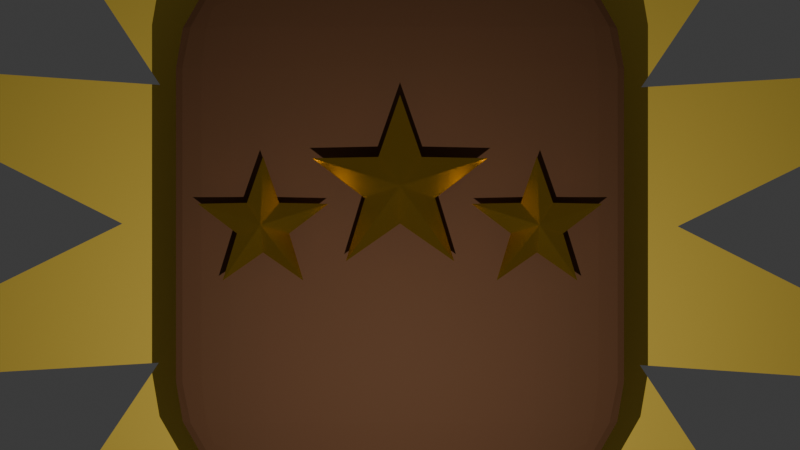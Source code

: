 # Source: complete_lavel.blend  (saved by Blender 5.2.44; exported with 4.5.12 LTS)
import bpy
from mathutils import Matrix  # noqa: F401  (used for matrix-valued properties, if any)

bpy.ops.wm.read_factory_settings(use_empty=True)
scene = bpy.context.scene
scene.name = 'Scene'

# ---- collections
col_collection = bpy.data.collections.new('Collection'); scene.collection.children.link(col_collection)

# ---- materials (node trees are filled in below, after node groups)
mat_rays_005 = bpy.data.materials.new('Rays.005')
mat_wood_005 = bpy.data.materials.new('Wood.005')
mat_gold_005 = bpy.data.materials.new('Gold.005')

# ---- material node trees
mat_rays_005.use_nodes = True; mat_rays_005.node_tree.nodes.clear()
_N = mat_rays_005.node_tree.nodes; _L = mat_rays_005.node_tree.links
n0 = _N.new('ShaderNodeBsdfPrincipled'); n0.name = 'Principled BSDF'; n0.location = (-200, 100)
n0.inputs[0].default_value = (1.0, 0.7, 0.1, 1.0)
n0.inputs[2].default_value = 1.0
n0.inputs[10].default_value = 0.005
n1 = _N.new('ShaderNodeOutputMaterial'); n1.name = 'Material Output'; n1.location = (200, 100)
_L.new(n0.outputs[0], n1.inputs[0])
n1.is_active_output = True
mat_wood_005.use_nodes = True; mat_wood_005.node_tree.nodes.clear()
_N = mat_wood_005.node_tree.nodes; _L = mat_wood_005.node_tree.links
n0 = _N.new('ShaderNodeBsdfPrincipled'); n0.name = 'Principled BSDF'; n0.location = (-200, 100)
n0.inputs[0].default_value = (0.15, 0.06, 0.02, 1.0)
n0.inputs[1].default_value = 0.1
n0.inputs[2].default_value = 0.8
n0.inputs[10].default_value = 0.005
n1 = _N.new('ShaderNodeOutputMaterial'); n1.name = 'Material Output'; n1.location = (200, 100)
_L.new(n0.outputs[0], n1.inputs[0])
n1.is_active_output = True
mat_gold_005.use_nodes = True; mat_gold_005.node_tree.nodes.clear()
_N = mat_gold_005.node_tree.nodes; _L = mat_gold_005.node_tree.links
n0 = _N.new('ShaderNodeBsdfPrincipled'); n0.name = 'Principled BSDF'; n0.location = (-200, 100)
n0.inputs[0].default_value = (1.0, 0.6, 0.05, 1.0)
n0.inputs[1].default_value = 1.0
n0.inputs[2].default_value = 0.25
n0.inputs[10].default_value = 0.005
n1 = _N.new('ShaderNodeOutputMaterial'); n1.name = 'Material Output'; n1.location = (200, 100)
_L.new(n0.outputs[0], n1.inputs[0])
n1.is_active_output = True

# ---- world
world_world = bpy.data.worlds.new('World'); scene.world = world_world
world_world.use_nodes = True; world_world.node_tree.nodes.clear()
_N = world_world.node_tree.nodes; _L = world_world.node_tree.links
n0 = _N.new('ShaderNodeOutputWorld'); n0.name = 'World Output'; n0.location = (200, 100)
n1 = _N.new('ShaderNodeBackground'); n1.name = 'Background'; n1.location = (-200, 100)
n1.inputs[0].default_value = (0.05088, 0.05088, 0.05088, 1.0)
_L.new(n1.outputs[0], n0.inputs[0])
n0.is_active_output = True
world_world.color = (0.05088, 0.05088, 0.05088)
world_world.sun_shadow_jitter_overblur = 0.0

# ---- cameras
cam_camera_002 = bpy.data.cameras.new('Camera.002')

# ---- lights
light_point = bpy.data.lights.new('Point', 'POINT')
light_point.energy = 800.0

# ---- meshes
me_backgroundrays_005 = bpy.data.meshes.new('BackgroundRays.005')
me_backgroundrays_005.from_pydata([(9.0, 0.0, 0.0), (3.864, 1.035, 0.0), (7.794, 4.5, 0.0), (2.828, 2.828, 0.0), (4.5, 7.794, 0.0), (1.035, 3.864, 0.0), (5.511e-16, 9.0, 0.0), (-1.035, 3.864, 0.0), (-4.5, 7.794, 0.0), (-2.828, 2.828, 0.0), (-7.794, 4.5, 0.0), (-3.864, 1.035, 0.0), (-9.0, 1.102e-15, 0.0), (-3.864, -1.035, 0.0), (-7.794, -4.5, 0.0), (-2.828, -2.828, 0.0), (-4.5, -7.794, 0.0), (-1.035, -3.864, 0.0), (-1.653e-15, -9.0, 0.0), (1.035, -3.864, 0.0), (4.5, -7.794, 0.0), (2.828, -2.828, 0.0), (7.794, -4.5, 0.0), (3.864, -1.035, 0.0), (0.0, 0.0, 0.0)], [], [(0, 1, 24), (1, 2, 24), (2, 3, 24), (3, 4, 24), (4, 5, 24), (5, 6, 24), (6, 7, 24), (7, 8, 24), (8, 9, 24), (9, 10, 24), (10, 11, 24), (11, 12, 24), (12, 13, 24), (13, 14, 24), (14, 15, 24), (15, 16, 24), (16, 17, 24), (17, 18, 24), (18, 19, 24), (19, 20, 24), (20, 21, 24), (21, 22, 24), (22, 23, 24), (23, 0, 24)])
me_backgroundrays_005.materials.append(mat_rays_005)
me_backgroundrays_005.update()
me_cube_131 = bpy.data.meshes.new('Cube.131')
me_cube_131.from_pydata([(-0.5, -0.5, -0.5), (-0.5, -0.5, 0.5), (-0.5, 0.5, -0.5), (-0.5, 0.5, 0.5), (0.5, -0.5, -0.5), (0.5, -0.5, 0.5), (0.5, 0.5, -0.5), (0.5, 0.5, 0.5)], [], [(0, 1, 3, 2), (2, 3, 7, 6), (6, 7, 5, 4), (4, 5, 1, 0), (2, 6, 4, 0), (7, 3, 1, 5)])
_uv = me_cube_131.uv_layers.new(name='UVMap')
_uv.uv.foreach_set('vector', [0.375, 0.0, 0.625, 0.0, 0.625, 0.25, 0.375, 0.25, 0.375, 0.25, 0.625, 0.25, 0.625, 0.5, 0.375, 0.5, 0.375, 0.5, 0.625, 0.5, 0.625, 0.75, 0.375, 0.75, 0.375, 0.75, 0.625, 0.75, 0.625, 1.0, 0.375, 1.0, 0.125, 0.5, 0.375, 0.5, 0.375, 0.75, 0.125, 0.75, 0.625, 0.5, 0.875, 0.5, 0.875, 0.75, 0.625, 0.75])
me_cube_131.materials.append(mat_wood_005)
me_cube_131.update()
me_star_left_001 = bpy.data.meshes.new('Star_Left.001')
me_star_left_001.from_pydata([(6.123e-17, 1.0, 0.0), (-0.2351, 0.3236, 0.0), (-0.9511, 0.309, 0.0), (-0.3804, -0.1236, 0.0), (-0.5878, -0.809, 0.0), (-7.348e-17, -0.4, 0.0), (0.5878, -0.809, 0.0), (0.3804, -0.1236, 0.0), (0.9511, 0.309, 0.0), (0.2351, 0.3236, 0.0), (0.0, 0.0, 0.3), (0.0, 0.0, -0.1)], [], [(0, 1, 10), (1, 0, 11), (1, 2, 10), (2, 1, 11), (2, 3, 10), (3, 2, 11), (3, 4, 10), (4, 3, 11), (4, 5, 10), (5, 4, 11), (5, 6, 10), (6, 5, 11), (6, 7, 10), (7, 6, 11), (7, 8, 10), (8, 7, 11), (8, 9, 10), (9, 8, 11), (9, 0, 10), (0, 9, 11)])
me_star_left_001.materials.append(mat_gold_005)
me_star_left_001.update()
me_star_center_001 = bpy.data.meshes.new('Star_Center.001')
me_star_center_001.from_pydata([(6.123e-17, 1.0, 0.0), (-0.2351, 0.3236, 0.0), (-0.9511, 0.309, 0.0), (-0.3804, -0.1236, 0.0), (-0.5878, -0.809, 0.0), (-7.348e-17, -0.4, 0.0), (0.5878, -0.809, 0.0), (0.3804, -0.1236, 0.0), (0.9511, 0.309, 0.0), (0.2351, 0.3236, 0.0), (0.0, 0.0, 0.3), (0.0, 0.0, -0.1)], [], [(0, 1, 10), (1, 0, 11), (1, 2, 10), (2, 1, 11), (2, 3, 10), (3, 2, 11), (3, 4, 10), (4, 3, 11), (4, 5, 10), (5, 4, 11), (5, 6, 10), (6, 5, 11), (6, 7, 10), (7, 6, 11), (7, 8, 10), (8, 7, 11), (8, 9, 10), (9, 8, 11), (9, 0, 10), (0, 9, 11)])
me_star_center_001.materials.append(mat_gold_005)
me_star_center_001.update()
me_star_right_001 = bpy.data.meshes.new('Star_Right.001')
me_star_right_001.from_pydata([(6.123e-17, 1.0, 0.0), (-0.2351, 0.3236, 0.0), (-0.9511, 0.309, 0.0), (-0.3804, -0.1236, 0.0), (-0.5878, -0.809, 0.0), (-7.348e-17, -0.4, 0.0), (0.5878, -0.809, 0.0), (0.3804, -0.1236, 0.0), (0.9511, 0.309, 0.0), (0.2351, 0.3236, 0.0), (0.0, 0.0, 0.3), (0.0, 0.0, -0.1)], [], [(0, 1, 10), (1, 0, 11), (1, 2, 10), (2, 1, 11), (2, 3, 10), (3, 2, 11), (3, 4, 10), (4, 3, 11), (4, 5, 10), (5, 4, 11), (5, 6, 10), (6, 5, 11), (6, 7, 10), (7, 6, 11), (7, 8, 10), (8, 7, 11), (8, 9, 10), (9, 8, 11), (9, 0, 10), (0, 9, 11)])
me_star_right_001.materials.append(mat_gold_005)
me_star_right_001.update()

# ---- objects
ob_backgroundrays = bpy.data.objects.new('BackgroundRays', me_backgroundrays_005)
ob_woodenboard = bpy.data.objects.new('WoodenBoard', me_cube_131)
ob_star_left = bpy.data.objects.new('Star_Left', me_star_left_001)
ob_star_center = bpy.data.objects.new('Star_Center', me_star_center_001)
ob_star_right = bpy.data.objects.new('Star_Right', me_star_right_001)
ob_camera = bpy.data.objects.new('Camera', cam_camera_002)
ob_point = bpy.data.objects.new('Point', light_point)

# ---- transforms, parenting, visibility, modifiers, constraints
ob_backgroundrays.location = (0.0, 0.0, -1.0)
ob_backgroundrays.rotation_euler = (0.0, 0.0, 5.493)
ob_woodenboard.location = (0.0, 0.0, 0.0)
ob_woodenboard.scale = (6.0, 7.0, 0.4)
_m = ob_woodenboard.modifiers.new('Bevel', 'BEVEL')
_m.width = 0.2
_m.width_pct = 0.2
_m.segments = 4
ob_star_left.location = (-1.8, 0.0, 0.4)
ob_star_left.scale = (0.9, 0.9, 0.9)
ob_star_center.location = (0.0, 0.5, 0.5)
ob_star_center.scale = (1.2, 1.2, 1.2)
ob_star_right.location = (1.8, 0.0, 0.4)
ob_star_right.scale = (0.9, 0.9, 0.9)
ob_camera.location = (0.0, 0.0, 15.0)
ob_point.location = (0.0, -2.0, 6.0)

# ---- collection membership
col_collection.objects.link(ob_backgroundrays)
col_collection.objects.link(ob_woodenboard)
col_collection.objects.link(ob_star_left)
col_collection.objects.link(ob_star_center)
col_collection.objects.link(ob_star_right)
col_collection.objects.link(ob_camera)
col_collection.objects.link(ob_point)

# ---- scene / render settings (as saved in the file)
scene.camera = ob_camera
scene.frame_start = 1; scene.frame_end = 240; scene.frame_set(187)
scene.render.engine = 'BLENDER_EEVEE_NEXT'
scene.render.bake_bias = 0.0
scene.render.bake_samples = 0
scene.render.compositor_device = 'GPU'
scene.eevee.use_volume_custom_range = False
scene.eevee.fast_gi_thickness_near = 0.1
scene.eevee.fast_gi_thickness_far = 0.0
scene.eevee.ray_tracing_options.screen_trace_thickness = 0.1
bpy.context.view_layer.update()

